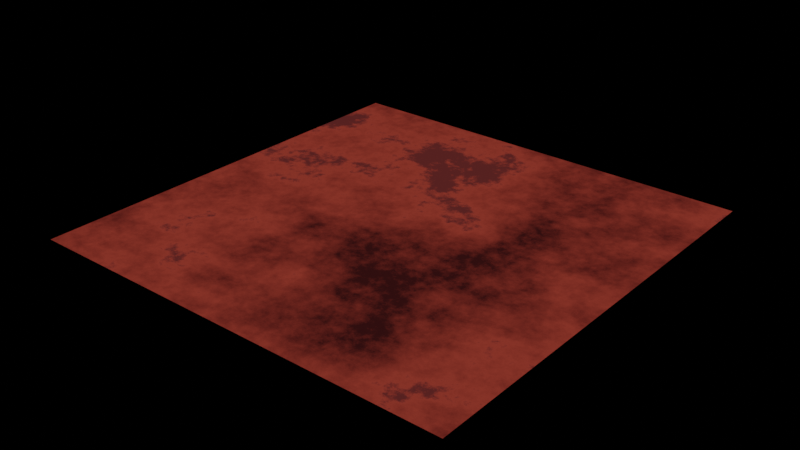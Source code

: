 # Source: nx_color-ramp.blend  (saved by Blender 3.4.6; exported with 4.5.12 LTS)
import bpy
from mathutils import Matrix  # noqa: F401  (used for matrix-valued properties, if any)

bpy.ops.wm.read_factory_settings(use_empty=True)
scene = bpy.context.scene
scene.name = 'Scene'

# ---- collections
col_collection = bpy.data.collections.new('Collection'); scene.collection.children.link(col_collection)

# ---- materials (node trees are filled in below, after node groups)
mat_material = bpy.data.materials.new('Material')
mat_material.use_transparent_shadow = False

# ---- node groups
ng_nx_colorramp = bpy.data.node_groups.new('NX_ColorRamp', 'ShaderNodeTree')
_s = ng_nx_colorramp.interface.new_socket(name='Color', in_out='OUTPUT', socket_type='NodeSocketColor')
_s.default_value = (0.0, 0.0, 0.0, 0.0)
_s = ng_nx_colorramp.interface.new_socket(name='Pos', in_out='OUTPUT', socket_type='NodeSocketFloat')
_s.min_value = 0.0
_s.max_value = 1.0
_s = ng_nx_colorramp.interface.new_socket(name='Mask', in_out='OUTPUT', socket_type='NodeSocketFloat')
_s.hide_value = True
_s = ng_nx_colorramp.interface.new_socket(name='Interpolation', in_out='OUTPUT', socket_type='NodeSocketFloat')
_s.default_value = 0.5
_s.min_value = 0.0
_s.max_value = 3.0
_s = ng_nx_colorramp.interface.new_socket(name='Steps', in_out='OUTPUT', socket_type='NodeSocketFloat')
_s.default_value = 4.0
_s.min_value = 0.0
_s.max_value = 1e+04
_s = ng_nx_colorramp.interface.new_socket(name='Color1', in_out='INPUT', socket_type='NodeSocketColor')
_s = ng_nx_colorramp.interface.new_socket(name='Pos Col1', in_out='INPUT', socket_type='NodeSocketFloat')
_s.min_value = 0.0
_s.max_value = 1.0
_s = ng_nx_colorramp.interface.new_socket(name='Color2', in_out='INPUT', socket_type='NodeSocketColor')
_s.default_value = (1.0, 1.0, 1.0, 1.0)
_s = ng_nx_colorramp.interface.new_socket(name='Pos Col2', in_out='INPUT', socket_type='NodeSocketFloat')
_s.default_value = 1.0
_s.min_value = 0.0
_s.max_value = 1.0
_s = ng_nx_colorramp.interface.new_socket(name='Mask', in_out='INPUT', socket_type='NodeSocketFloat')
_s.min_value = 0.0
_s.max_value = 1.0
_s.hide_value = True
_s = ng_nx_colorramp.interface.new_socket(name='Interpolation', in_out='INPUT', socket_type='NodeSocketFloat')
_s.min_value = 0.0
_s.max_value = 3.0
_s = ng_nx_colorramp.interface.new_socket(name='Steps', in_out='INPUT', socket_type='NodeSocketFloat')
_s.min_value = 0.0
_s.max_value = 1e+04
_N = ng_nx_colorramp.nodes; _L = ng_nx_colorramp.links
n0 = _N.new('ShaderNodeMath'); n0.name = 'Math'; n0.location = (-217, 31)
n0.operation = 'COMPARE'
n0.inputs[1].default_value = 0.0
n0.inputs[2].default_value = 0.0
n1 = _N.new('NodeReroute'); n1.name = 'Reroute.003'; n1.location = (-294, -352)
n1.width = 16
n1.socket_idname = 'NodeSocketFloat'
n2 = _N.new('ShaderNodeMapRange'); n2.name = 'Map Range'; n2.location = (-215, -176)
n3 = _N.new('ShaderNodeMath'); n3.name = 'Math.001'; n3.location = (-215, -391)
n3.operation = 'COMPARE'
n3.inputs[1].default_value = 1.0
n3.inputs[2].default_value = 0.0
n4 = _N.new('NodeReroute'); n4.name = 'Reroute.007'; n4.location = (-294, -744)
n4.width = 16
n4.socket_idname = 'NodeSocketFloat'
n5 = _N.new('ShaderNodeMix'); n5.name = 'Mix.002'; n5.location = (-20, -352)
n6 = _N.new('NodeReroute'); n6.name = 'Reroute.006'; n6.location = (-274, -724)
n6.width = 16
n6.socket_idname = 'NodeSocketFloat'
n7 = _N.new('ShaderNodeMapRange'); n7.name = 'Map Range.001'; n7.location = (-215, -587)
n7.interpolation_type = 'SMOOTHSTEP'
n8 = _N.new('ShaderNodeMath'); n8.name = 'Math.002'; n8.location = (-215, -783)
n8.operation = 'COMPARE'
n8.inputs[1].default_value = 2.0
n8.inputs[2].default_value = 0.0
n9 = _N.new('ShaderNodeMix'); n9.name = 'Mix.003'; n9.location = (-20, -763)
n10 = _N.new('ShaderNodeMapRange'); n10.name = 'Map Range.002'; n10.location = (-215, -979)
n10.interpolation_type = 'SMOOTHERSTEP'
n11 = _N.new('ShaderNodeMath'); n11.name = 'Math.003'; n11.location = (-215, -1174)
n11.operation = 'COMPARE'
n11.inputs[1].default_value = 3.0
n11.inputs[2].default_value = 0.0
n12 = _N.new('NodeReroute'); n12.name = 'Reroute.011'; n12.location = (-294, -1135)
n12.width = 16
n12.socket_idname = 'NodeSocketFloat'
n13 = _N.new('NodeReroute'); n13.name = 'Reroute.010'; n13.location = (-274, -1116)
n13.width = 16
n13.socket_idname = 'NodeSocketFloat'
n14 = _N.new('NodeReroute'); n14.name = 'Reroute.014'; n14.location = (-274, -1527)
n14.width = 16
n14.socket_idname = 'NodeSocketFloat'
n15 = _N.new('NodeReroute'); n15.name = 'Reroute.015'; n15.location = (-294, -1546)
n15.width = 16
n15.socket_idname = 'NodeSocketFloat'
n16 = _N.new('ShaderNodeMix'); n16.name = 'Mix.001'; n16.location = (-28, 66)
n17 = _N.new('ShaderNodeMix'); n17.name = 'Mix.004'; n17.location = (-20, -1155)
n18 = _N.new('NodeReroute'); n18.name = 'Reroute.001'; n18.location = (-274, -333)
n18.width = 16
n18.socket_idname = 'NodeSocketFloat'
n19 = _N.new('NodeReroute'); n19.name = 'Reroute.013'; n19.location = (-313, -1507)
n19.width = 16
n19.socket_idname = 'NodeSocketFloat'
n20 = _N.new('NodeReroute'); n20.name = 'Reroute.009'; n20.location = (-313, -1096)
n20.width = 16
n20.socket_idname = 'NodeSocketFloat'
n21 = _N.new('NodeReroute'); n21.name = 'Reroute.005'; n21.location = (-313, -705)
n21.width = 16
n21.socket_idname = 'NodeSocketFloat'
n22 = _N.new('NodeReroute'); n22.name = 'Reroute.002'; n22.location = (-313, -313)
n22.width = 16
n22.socket_idname = 'NodeSocketFloat'
n23 = _N.new('NodeReroute'); n23.name = 'Reroute.017'; n23.location = (-294, -294)
n23.width = 16
n23.socket_idname = 'NodeSocketFloat'
n24 = _N.new('NodeReroute'); n24.name = 'Reroute.016'; n24.location = (-274, -254)
n24.width = 16
n24.socket_idname = 'NodeSocketFloat'
n25 = _N.new('NodeReroute'); n25.name = 'Reroute.012'; n25.location = (-333, -1292)
n25.width = 16
n25.socket_idname = 'NodeSocketFloat'
n26 = _N.new('NodeReroute'); n26.name = 'Reroute.008'; n26.location = (-333, -900)
n26.width = 16
n26.socket_idname = 'NodeSocketFloat'
n27 = _N.new('NodeReroute'); n27.name = 'Reroute.004'; n27.location = (-333, -509)
n27.width = 16
n27.socket_idname = 'NodeSocketFloat'
n28 = _N.new('NodeReroute'); n28.name = 'Reroute'; n28.location = (-333, -78)
n28.width = 16
n28.socket_idname = 'NodeSocketFloat'
n29 = _N.new('ShaderNodeMath'); n29.name = 'Math.004'; n29.location = (-509, -39)
n29.operation = 'ROUND'
n30 = _N.new('NodeReroute'); n30.name = 'Reroute.019'; n30.location = (-372, -356)
n30.width = 16
n30.socket_idname = 'NodeSocketFloat'
n31 = _N.new('ShaderNodeMapRange'); n31.name = 'Map Range.003'; n31.location = (-215, -1370)
n31.interpolation_type = 'STEPPED'
n32 = _N.new('NodeReroute'); n32.name = 'Reroute.018'; n32.location = (-372, -1570)
n32.width = 16
n32.socket_idname = 'NodeSocketFloat'
n33 = _N.new('ShaderNodeMix'); n33.name = 'Mix'; n33.location = (147, 145)
n33.data_type = 'RGBA'
n33.clamp_factor = False
n34 = _N.new('NodeGroupInput'); n34.name = 'Group Input.002'; n34.location = (147, -98)
n35 = _N.new('NodeGroupOutput'); n35.name = 'Group Output'; n35.location = (408, 25)
n36 = _N.new('NodeGroupInput'); n36.name = 'Group Input'; n36.location = (-744, -196)
_L.new(n36.outputs[1], n2.inputs[7])
_L.new(n36.outputs[3], n2.inputs[8])
_L.new(n36.outputs[4], n2.inputs[6])
_L.new(n33.outputs[2], n35.inputs[0])
_L.new(n28.outputs[0], n0.inputs[0])
_L.new(n0.outputs[0], n16.inputs[0])
_L.new(n18.outputs[0], n2.inputs[1])
_L.new(n22.outputs[0], n2.inputs[0])
_L.new(n1.outputs[0], n2.inputs[2])
_L.new(n34.outputs[0], n33.inputs[6])
_L.new(n34.outputs[2], n33.inputs[7])
_L.new(n2.outputs[0], n16.inputs[3])
_L.new(n29.outputs[0], n28.inputs[0])
_L.new(n24.outputs[0], n18.inputs[0])
_L.new(n36.outputs[4], n22.inputs[0])
_L.new(n23.outputs[0], n1.inputs[0])
_L.new(n3.outputs[0], n5.inputs[0])
_L.new(n7.outputs[0], n5.inputs[3])
_L.new(n27.outputs[0], n3.inputs[0])
_L.new(n28.outputs[0], n27.inputs[0])
_L.new(n21.outputs[0], n7.inputs[0])
_L.new(n22.outputs[0], n21.inputs[0])
_L.new(n6.outputs[0], n7.inputs[1])
_L.new(n18.outputs[0], n6.inputs[0])
_L.new(n4.outputs[0], n7.inputs[2])
_L.new(n1.outputs[0], n4.inputs[0])
_L.new(n5.outputs[0], n16.inputs[2])
_L.new(n8.outputs[0], n9.inputs[0])
_L.new(n10.outputs[0], n9.inputs[3])
_L.new(n26.outputs[0], n8.inputs[0])
_L.new(n20.outputs[0], n10.inputs[0])
_L.new(n13.outputs[0], n10.inputs[1])
_L.new(n12.outputs[0], n10.inputs[2])
_L.new(n27.outputs[0], n26.inputs[0])
_L.new(n4.outputs[0], n12.inputs[0])
_L.new(n6.outputs[0], n13.inputs[0])
_L.new(n21.outputs[0], n20.inputs[0])
_L.new(n9.outputs[0], n5.inputs[2])
_L.new(n11.outputs[0], n17.inputs[0])
_L.new(n31.outputs[0], n17.inputs[3])
_L.new(n25.outputs[0], n11.inputs[0])
_L.new(n19.outputs[0], n31.inputs[0])
_L.new(n14.outputs[0], n31.inputs[1])
_L.new(n15.outputs[0], n31.inputs[2])
_L.new(n26.outputs[0], n25.inputs[0])
_L.new(n12.outputs[0], n15.inputs[0])
_L.new(n13.outputs[0], n14.inputs[0])
_L.new(n20.outputs[0], n19.inputs[0])
_L.new(n36.outputs[5], n29.inputs[0])
_L.new(n16.outputs[0], n33.inputs[0])
_L.new(n17.outputs[0], n9.inputs[2])
_L.new(n34.outputs[3], n35.inputs[1])
_L.new(n34.outputs[4], n35.inputs[2])
_L.new(n34.outputs[5], n35.inputs[3])
_L.new(n34.outputs[6], n35.inputs[4])
_L.new(n36.outputs[1], n24.inputs[0])
_L.new(n36.outputs[3], n23.inputs[0])
_L.new(n32.outputs[0], n31.inputs[5])
_L.new(n30.outputs[0], n32.inputs[0])
_L.new(n36.outputs[6], n30.inputs[0])
n35.is_active_output = True
ng_masktest = bpy.data.node_groups.new('MaskTest', 'ShaderNodeTree')
_s = ng_masktest.interface.new_socket(name='Mask', in_out='OUTPUT', socket_type='NodeSocketColor')
_N = ng_masktest.nodes; _L = ng_masktest.links
n0 = _N.new('ShaderNodeValToRGB'); n0.name = 'ColorRamp.001'; n0.location = (124, 40)
while len(n0.color_ramp.elements) > 1: n0.color_ramp.elements.remove(n0.color_ramp.elements[-1])
n0.color_ramp.elements[0].position = 0.3111; n0.color_ramp.elements[0].color = (0.0, 0.0, 0.0, 1.0)
_e = n0.color_ramp.elements.new(0.8063); _e.color = (1.0, 1.0, 1.0, 1.0)
n1 = _N.new('NodeGroupOutput'); n1.name = 'Group Output'; n1.location = (413, 32)
n2 = _N.new('ShaderNodeTexBrick'); n2.name = 'Brick Texture'; n2.location = (-324, -95)
n3 = _N.new('NodeGroupInput'); n3.name = 'Group Input'; n3.location = (-328, -16)
n4 = _N.new('ShaderNodeTexGradient'); n4.name = 'Gradient Texture'; n4.location = (-130, 11)
n5 = _N.new('ShaderNodeTexNoise'); n5.name = 'Noise Texture'; n5.location = (-140, -159)
n5.inputs[2].default_value = 1.89
n5.inputs[3].default_value = 15.0
n5.inputs[4].default_value = 0.738
_L.new(n0.outputs[0], n1.inputs[0])
_L.new(n5.outputs[0], n0.inputs[0])
n1.is_active_output = True

# ---- material node trees
mat_material.use_nodes = True; mat_material.node_tree.nodes.clear()
_N = mat_material.node_tree.nodes; _L = mat_material.node_tree.links
n0 = _N.new('ShaderNodeGroup'); n0.name = 'Group'; n0.location = (-633, 286)
n0.width = 201
n0.node_tree = ng_nx_colorramp
n0.inputs[0].default_value = (0.02518, 0.004501, 0.004728, 1.0)
n0.inputs[1].default_value = 0.1
n0.inputs[2].default_value = (0.2104, 0.02947, 0.01927, 1.0)
n0.inputs[3].default_value = 0.49
n0.inputs[5].default_value = 0.0
n0.inputs[6].default_value = 1.0
n1 = _N.new('ShaderNodeGroup'); n1.name = 'Group.002'; n1.location = (-388, 422)
n1.width = 201
n1.node_tree = ng_nx_colorramp
n1.inputs[2].default_value = (0.07364, 0.01461, 0.01375, 1.0)
n1.inputs[3].default_value = 0.57
n2 = _N.new('ShaderNodeOutputMaterial'); n2.name = 'Material Output'; n2.location = (-159, 446)
n3 = _N.new('ShaderNodeGroup'); n3.name = 'Group.001'; n3.location = (-807, 59)
n3.node_tree = ng_masktest
_L.new(n3.outputs[0], n0.inputs[4])
_L.new(n0.outputs[0], n1.inputs[0])
_L.new(n0.outputs[1], n1.inputs[1])
_L.new(n0.outputs[2], n1.inputs[4])
_L.new(n1.outputs[0], n2.inputs[0])
_L.new(n0.outputs[3], n1.inputs[5])
_L.new(n0.outputs[4], n1.inputs[6])
n2.is_active_output = True

# ---- world
world_world = bpy.data.worlds.new('World'); scene.world = world_world
world_world.use_nodes = True; world_world.node_tree.nodes.clear()
_N = world_world.node_tree.nodes; _L = world_world.node_tree.links
n0 = _N.new('ShaderNodeOutputWorld'); n0.name = 'World Output'; n0.location = (300, 300)
n1 = _N.new('ShaderNodeBackground'); n1.name = 'Background'; n1.location = (10, 300)
n1.inputs[0].default_value = (0.05088, 0.05088, 0.05088, 1.0)
n1.inputs[1].default_value = 0.0
_L.new(n1.outputs[0], n0.inputs[0])
n0.is_active_output = True
world_world.color = (0.05088, 0.05088, 0.05088)
world_world.use_sun_shadow = False
world_world.sun_shadow_jitter_overblur = 0.0

# ---- meshes
me_plane = bpy.data.meshes.new('Plane')
me_plane.from_pydata([(-1.0, -1.0, 0.0), (1.0, -1.0, 0.0), (-1.0, 1.0, 0.0), (1.0, 1.0, 0.0)], [], [(0, 1, 3, 2)])
_uv = me_plane.uv_layers.new(name='UVMap')
_uv.uv.foreach_set('vector', [0.0, 0.0, 1.0, 0.0, 1.0, 1.0, 0.0, 1.0])
me_plane.materials.append(mat_material)
me_plane.update()

# ---- objects
ob_plane = bpy.data.objects.new('Plane', me_plane)

# ---- transforms, parenting, visibility, modifiers, constraints
ob_plane.location = (0.0, 0.0, 0.0)

# ---- collection membership
col_collection.objects.link(ob_plane)

# ---- scene / render settings (as saved in the file)
scene.frame_start = 1; scene.frame_end = 250; scene.frame_set(0)
scene.render.engine = 'BLENDER_EEVEE_NEXT'
scene.cycles.sampling_pattern = 'TABULATED_SOBOL'
scene.cycles.use_light_tree = False
scene.view_settings.view_transform = 'Filmic'
bpy.context.view_layer.update()

# ---- added for rendering (the .blend has no active camera and no usable light): camera, sun
cam_auto = bpy.data.cameras.new('AutoCamera')
cam_auto.lens = 50.0
cam_auto.sensor_width = 36.0
cam_auto.clip_end = 1000.0
ob_auto_camera = bpy.data.objects.new('AutoCamera', cam_auto)
scene.collection.objects.link(ob_auto_camera)
ob_auto_camera.location = (2.61693, -3.14032, 2.09354)
ob_auto_camera.rotation_euler = (1.09748, -7.21219e-08, 0.694738)
scene.camera = ob_auto_camera
light_auto_sun = bpy.data.lights.new('AutoSun', 'SUN')
light_auto_sun.energy = 3.0
light_auto_sun.angle = 0.0523599
ob_auto_sun = bpy.data.objects.new('AutoSun', light_auto_sun)
scene.collection.objects.link(ob_auto_sun)
ob_auto_sun.rotation_euler = (0.872665, 0.174533, 0.523599)
bpy.context.view_layer.update()
